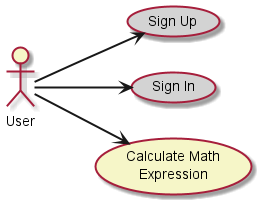

The diagram above was rendered by PlantUML. Its source (embedded in the PNG):
@startuml use_case

!include styles.wsd

left to right direction

' nodes

actor "User" as user

usecase "Sign Up"  as sign_up #LightGray
usecase "Sign In" as sign_in #LightGray
usecase "Calculate Math\nExpression" as calculate_math_expr

' edges

user --> sign_up
user --> sign_in
user --> calculate_math_expr

@enduml